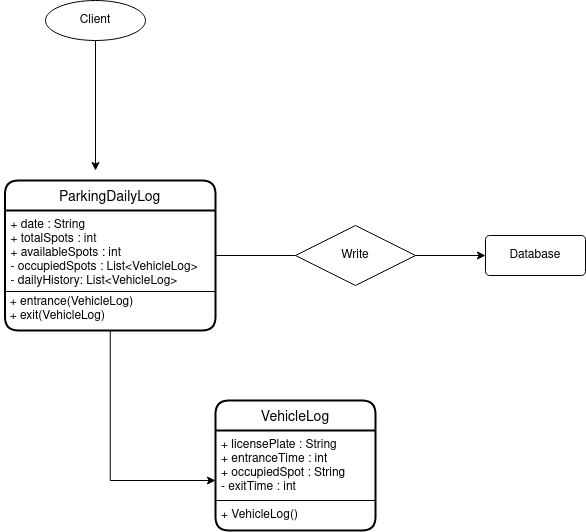

The diagram above was exported from draw.io. Its source (the exported page's mxGraphModel, read from the mxfile embedded in the PNG):
<mxGraphModel dx="1185" dy="637" grid="1" gridSize="10" guides="1" tooltips="1" connect="1" arrows="1" fold="1" page="1" pageScale="1" pageWidth="850" pageHeight="1100" math="0" shadow="0">
  <root>
    <mxCell id="0" />
    <mxCell id="1" parent="0" />
    <mxCell id="VUk4hWFHLwHYABde_nWK-11" style="edgeStyle=orthogonalEdgeStyle;rounded=0;orthogonalLoop=1;jettySize=auto;html=1;exitX=1;exitY=0.5;exitDx=0;exitDy=0;startArrow=none;" edge="1" parent="1" source="VUk4hWFHLwHYABde_nWK-10" target="VUk4hWFHLwHYABde_nWK-9">
      <mxGeometry relative="1" as="geometry" />
    </mxCell>
    <mxCell id="XzL7ZQOvKiro7WsP_feV-3" value="ParkingDailyLog" style="swimlane;childLayout=stackLayout;horizontal=1;startSize=30;horizontalStack=0;rounded=1;fontSize=14;fontStyle=0;strokeWidth=2;resizeParent=0;resizeLast=1;shadow=0;dashed=0;align=center;" parent="1" vertex="1">
      <mxGeometry x="149.5" y="240" width="210.5" height="150" as="geometry" />
    </mxCell>
    <mxCell id="XzL7ZQOvKiro7WsP_feV-4" value="+ date : String&#10;+ totalSpots : int&#10;+ availableSpots : int&#10;- occupiedSpots : List&lt;VehicleLog&gt;&#10;- dailyHistory: List&lt;VehicleLog&gt;&#10;" style="align=left;strokeColor=none;fillColor=none;spacingLeft=4;fontSize=12;verticalAlign=top;resizable=0;rotatable=0;part=1;" parent="XzL7ZQOvKiro7WsP_feV-3" vertex="1">
      <mxGeometry y="30" width="210.5" height="120" as="geometry" />
    </mxCell>
    <mxCell id="VUk4hWFHLwHYABde_nWK-20" style="edgeStyle=orthogonalEdgeStyle;rounded=0;orthogonalLoop=1;jettySize=auto;html=1;" edge="1" parent="1" source="XzL7ZQOvKiro7WsP_feV-19">
      <mxGeometry relative="1" as="geometry">
        <mxPoint x="240" y="229.9999999999999" as="targetPoint" />
      </mxGeometry>
    </mxCell>
    <mxCell id="XzL7ZQOvKiro7WsP_feV-19" value="Client" style="ellipse;whiteSpace=wrap;html=1;align=center;" parent="1" vertex="1">
      <mxGeometry x="190" y="60" width="100" height="40" as="geometry" />
    </mxCell>
    <mxCell id="VUk4hWFHLwHYABde_nWK-1" value="VehicleLog" style="swimlane;childLayout=stackLayout;horizontal=1;startSize=30;horizontalStack=0;rounded=1;fontSize=14;fontStyle=0;strokeWidth=2;resizeParent=0;resizeLast=1;shadow=0;dashed=0;align=center;" vertex="1" parent="1">
      <mxGeometry x="360" y="460" width="160" height="130" as="geometry" />
    </mxCell>
    <mxCell id="VUk4hWFHLwHYABde_nWK-2" value="+ licensePlate : String&#10;+ entranceTime : int&#10;+ occupiedSpot : String&#10;- exitTime : int&#10;&#10;+ VehicleLog()&#10;" style="align=left;strokeColor=none;fillColor=none;spacingLeft=4;fontSize=12;verticalAlign=top;resizable=0;rotatable=0;part=1;" vertex="1" parent="VUk4hWFHLwHYABde_nWK-1">
      <mxGeometry y="30" width="160" height="100" as="geometry" />
    </mxCell>
    <mxCell id="VUk4hWFHLwHYABde_nWK-9" value="Database" style="rounded=1;arcSize=10;whiteSpace=wrap;html=1;align=center;" vertex="1" parent="1">
      <mxGeometry x="630" y="295" width="100" height="40" as="geometry" />
    </mxCell>
    <mxCell id="VUk4hWFHLwHYABde_nWK-15" value="" style="endArrow=none;html=1;rounded=0;" edge="1" parent="1">
      <mxGeometry relative="1" as="geometry">
        <mxPoint x="150" y="351" as="sourcePoint" />
        <mxPoint x="360" y="351" as="targetPoint" />
      </mxGeometry>
    </mxCell>
    <mxCell id="VUk4hWFHLwHYABde_nWK-16" value="&lt;div align=&quot;left&quot;&gt;+ entrance(VehicleLog)&lt;/div&gt;&lt;div align=&quot;left&quot;&gt;+ exit(VehicleLog)&lt;br&gt;&lt;/div&gt;" style="text;html=1;resizable=0;autosize=1;align=center;verticalAlign=middle;points=[];fillColor=none;strokeColor=none;rounded=0;" vertex="1" parent="1">
      <mxGeometry x="145.5" y="354" width="140" height="30" as="geometry" />
    </mxCell>
    <mxCell id="VUk4hWFHLwHYABde_nWK-10" value="Write" style="shape=rhombus;perimeter=rhombusPerimeter;whiteSpace=wrap;html=1;align=center;" vertex="1" parent="1">
      <mxGeometry x="440" y="285" width="120" height="60" as="geometry" />
    </mxCell>
    <mxCell id="VUk4hWFHLwHYABde_nWK-18" value="" style="edgeStyle=orthogonalEdgeStyle;rounded=0;orthogonalLoop=1;jettySize=auto;html=1;exitX=1;exitY=0.5;exitDx=0;exitDy=0;endArrow=none;" edge="1" parent="1" source="XzL7ZQOvKiro7WsP_feV-3" target="VUk4hWFHLwHYABde_nWK-10">
      <mxGeometry relative="1" as="geometry">
        <mxPoint x="359.9999999999998" y="314.9999999999999" as="sourcePoint" />
        <mxPoint x="620" y="300.0000000000001" as="targetPoint" />
      </mxGeometry>
    </mxCell>
    <mxCell id="VUk4hWFHLwHYABde_nWK-21" value="" style="endArrow=none;html=1;rounded=0;" edge="1" parent="1">
      <mxGeometry relative="1" as="geometry">
        <mxPoint x="360" y="560" as="sourcePoint" />
        <mxPoint x="520" y="560" as="targetPoint" />
      </mxGeometry>
    </mxCell>
    <mxCell id="VUk4hWFHLwHYABde_nWK-22" style="edgeStyle=orthogonalEdgeStyle;rounded=0;orthogonalLoop=1;jettySize=auto;html=1;entryX=0;entryY=0.5;entryDx=0;entryDy=0;" edge="1" parent="1" source="XzL7ZQOvKiro7WsP_feV-4" target="VUk4hWFHLwHYABde_nWK-2">
      <mxGeometry relative="1" as="geometry" />
    </mxCell>
  </root>
</mxGraphModel>